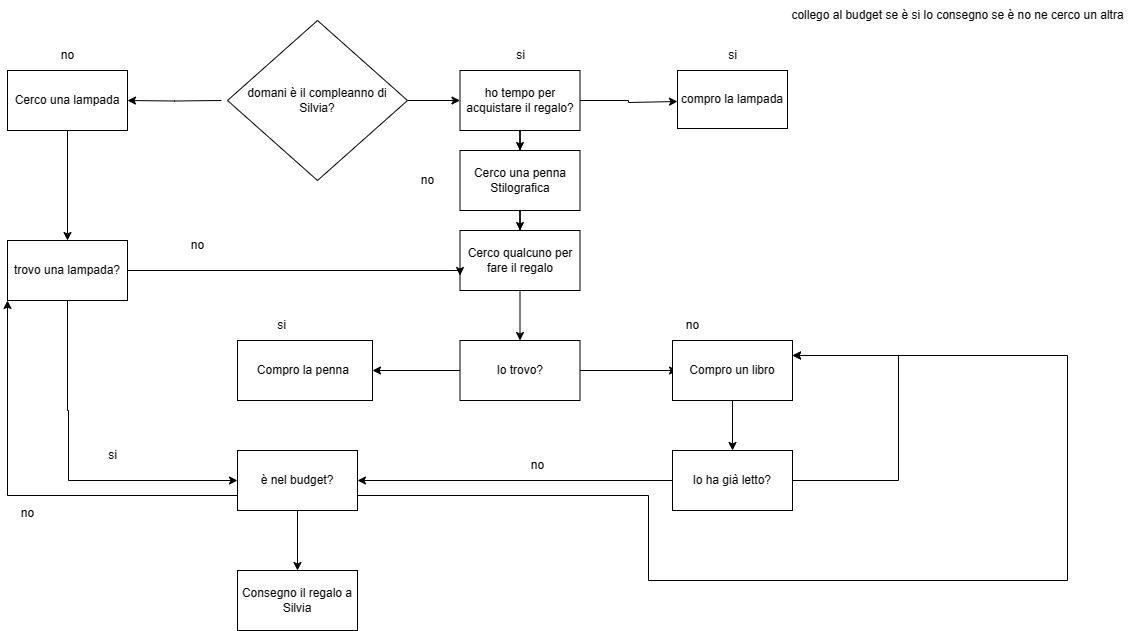

The diagram above was exported from draw.io. Its source (the exported page's mxGraphModel, read from the mxfile embedded in the PNG):
<mxGraphModel dx="872" dy="481" grid="1" gridSize="10" guides="1" tooltips="1" connect="1" arrows="1" fold="1" page="1" pageScale="1" pageWidth="827" pageHeight="1169" math="0" shadow="0">
  <root>
    <mxCell id="0" />
    <mxCell id="1" parent="0" />
    <mxCell id="NK4XIIDrt6HGRNE9e_6z-51" value="" style="edgeStyle=orthogonalEdgeStyle;rounded=0;orthogonalLoop=1;jettySize=auto;html=1;" edge="1" parent="1" target="NK4XIIDrt6HGRNE9e_6z-15">
      <mxGeometry relative="1" as="geometry">
        <mxPoint x="354" y="340" as="sourcePoint" />
      </mxGeometry>
    </mxCell>
    <mxCell id="NK4XIIDrt6HGRNE9e_6z-85" value="" style="edgeStyle=orthogonalEdgeStyle;rounded=0;orthogonalLoop=1;jettySize=auto;html=1;" edge="1" parent="1" source="NK4XIIDrt6HGRNE9e_6z-5" target="NK4XIIDrt6HGRNE9e_6z-60">
      <mxGeometry relative="1" as="geometry" />
    </mxCell>
    <mxCell id="NK4XIIDrt6HGRNE9e_6z-5" value="Cerco qualcuno per fare il regalo" style="rounded=0;whiteSpace=wrap;html=1;" vertex="1" parent="1">
      <mxGeometry x="592.5" y="470" width="120" height="60" as="geometry" />
    </mxCell>
    <mxCell id="NK4XIIDrt6HGRNE9e_6z-8" value="no" style="text;html=1;align=center;verticalAlign=middle;resizable=0;points=[];autosize=1;strokeColor=none;fillColor=none;" vertex="1" parent="1">
      <mxGeometry x="180" y="280" width="40" height="30" as="geometry" />
    </mxCell>
    <mxCell id="NK4XIIDrt6HGRNE9e_6z-97" value="" style="edgeStyle=orthogonalEdgeStyle;rounded=0;orthogonalLoop=1;jettySize=auto;html=1;" edge="1" parent="1" source="NK4XIIDrt6HGRNE9e_6z-15" target="NK4XIIDrt6HGRNE9e_6z-52">
      <mxGeometry relative="1" as="geometry" />
    </mxCell>
    <mxCell id="NK4XIIDrt6HGRNE9e_6z-15" value="Cerco una lampada" style="rounded=0;whiteSpace=wrap;html=1;" vertex="1" parent="1">
      <mxGeometry x="140" y="310" width="120" height="60" as="geometry" />
    </mxCell>
    <mxCell id="NK4XIIDrt6HGRNE9e_6z-17" value="no&lt;br&gt;" style="text;html=1;align=center;verticalAlign=middle;resizable=0;points=[];autosize=1;strokeColor=none;fillColor=none;" vertex="1" parent="1">
      <mxGeometry x="540" y="405" width="40" height="30" as="geometry" />
    </mxCell>
    <mxCell id="NK4XIIDrt6HGRNE9e_6z-19" value="Consegno il regalo a Silvia" style="rounded=0;whiteSpace=wrap;html=1;" vertex="1" parent="1">
      <mxGeometry x="370" y="810" width="120" height="60" as="geometry" />
    </mxCell>
    <mxCell id="NK4XIIDrt6HGRNE9e_6z-21" value="Compro la penna&amp;nbsp;" style="rounded=0;whiteSpace=wrap;html=1;" vertex="1" parent="1">
      <mxGeometry x="370" y="580" width="135" height="60" as="geometry" />
    </mxCell>
    <mxCell id="NK4XIIDrt6HGRNE9e_6z-28" value="compro la lampada" style="rounded=0;whiteSpace=wrap;html=1;" vertex="1" parent="1">
      <mxGeometry x="810" y="310" width="110" height="58" as="geometry" />
    </mxCell>
    <mxCell id="NK4XIIDrt6HGRNE9e_6z-57" value="" style="edgeStyle=orthogonalEdgeStyle;rounded=0;orthogonalLoop=1;jettySize=auto;html=1;" edge="1" parent="1" source="NK4XIIDrt6HGRNE9e_6z-37">
      <mxGeometry relative="1" as="geometry">
        <mxPoint x="810" y="341" as="targetPoint" />
        <Array as="points">
          <mxPoint x="761" y="340" />
          <mxPoint x="761" y="342" />
        </Array>
      </mxGeometry>
    </mxCell>
    <mxCell id="NK4XIIDrt6HGRNE9e_6z-83" value="" style="edgeStyle=orthogonalEdgeStyle;rounded=0;orthogonalLoop=1;jettySize=auto;html=1;" edge="1" parent="1" source="NK4XIIDrt6HGRNE9e_6z-37" target="NK4XIIDrt6HGRNE9e_6z-77">
      <mxGeometry relative="1" as="geometry" />
    </mxCell>
    <mxCell id="NK4XIIDrt6HGRNE9e_6z-37" value="ho tempo per acquistare il regalo?" style="rounded=0;whiteSpace=wrap;html=1;" vertex="1" parent="1">
      <mxGeometry x="592.5" y="310" width="120" height="60" as="geometry" />
    </mxCell>
    <mxCell id="NK4XIIDrt6HGRNE9e_6z-50" value="si&lt;br&gt;" style="text;html=1;align=center;verticalAlign=middle;resizable=0;points=[];autosize=1;strokeColor=none;fillColor=none;" vertex="1" parent="1">
      <mxGeometry x="637.5" y="280" width="30" height="30" as="geometry" />
    </mxCell>
    <mxCell id="NK4XIIDrt6HGRNE9e_6z-99" value="" style="edgeStyle=orthogonalEdgeStyle;rounded=0;orthogonalLoop=1;jettySize=auto;html=1;entryX=0;entryY=0.75;entryDx=0;entryDy=0;" edge="1" parent="1" source="NK4XIIDrt6HGRNE9e_6z-52" target="NK4XIIDrt6HGRNE9e_6z-5">
      <mxGeometry relative="1" as="geometry">
        <mxPoint x="360" y="510" as="targetPoint" />
        <Array as="points">
          <mxPoint x="593" y="510" />
        </Array>
      </mxGeometry>
    </mxCell>
    <mxCell id="NK4XIIDrt6HGRNE9e_6z-102" value="" style="edgeStyle=orthogonalEdgeStyle;rounded=0;orthogonalLoop=1;jettySize=auto;html=1;entryX=0;entryY=0.5;entryDx=0;entryDy=0;" edge="1" parent="1" source="NK4XIIDrt6HGRNE9e_6z-52" target="NK4XIIDrt6HGRNE9e_6z-70">
      <mxGeometry relative="1" as="geometry">
        <mxPoint x="290" y="760" as="targetPoint" />
        <Array as="points">
          <mxPoint x="200" y="650" />
          <mxPoint x="201" y="650" />
          <mxPoint x="201" y="720" />
        </Array>
      </mxGeometry>
    </mxCell>
    <mxCell id="NK4XIIDrt6HGRNE9e_6z-52" value="trovo una lampada?&lt;br&gt;" style="rounded=0;whiteSpace=wrap;html=1;" vertex="1" parent="1">
      <mxGeometry x="140" y="480" width="120" height="60" as="geometry" />
    </mxCell>
    <mxCell id="NK4XIIDrt6HGRNE9e_6z-54" value="no" style="text;html=1;align=center;verticalAlign=middle;resizable=0;points=[];autosize=1;strokeColor=none;fillColor=none;" vertex="1" parent="1">
      <mxGeometry x="310" y="470" width="40" height="30" as="geometry" />
    </mxCell>
    <mxCell id="NK4XIIDrt6HGRNE9e_6z-59" value="" style="edgeStyle=orthogonalEdgeStyle;rounded=0;orthogonalLoop=1;jettySize=auto;html=1;entryX=0;entryY=0.5;entryDx=0;entryDy=0;" edge="1" parent="1" source="NK4XIIDrt6HGRNE9e_6z-56" target="NK4XIIDrt6HGRNE9e_6z-37">
      <mxGeometry relative="1" as="geometry" />
    </mxCell>
    <mxCell id="NK4XIIDrt6HGRNE9e_6z-56" value="domani è il compleanno di Silvia?" style="rhombus;whiteSpace=wrap;html=1;" vertex="1" parent="1">
      <mxGeometry x="360" y="260" width="180" height="160" as="geometry" />
    </mxCell>
    <mxCell id="NK4XIIDrt6HGRNE9e_6z-58" value="si&lt;br&gt;" style="text;html=1;align=center;verticalAlign=middle;resizable=0;points=[];autosize=1;strokeColor=none;fillColor=none;" vertex="1" parent="1">
      <mxGeometry x="850" y="280" width="30" height="30" as="geometry" />
    </mxCell>
    <mxCell id="NK4XIIDrt6HGRNE9e_6z-86" value="" style="edgeStyle=orthogonalEdgeStyle;rounded=0;orthogonalLoop=1;jettySize=auto;html=1;" edge="1" parent="1" source="NK4XIIDrt6HGRNE9e_6z-60" target="NK4XIIDrt6HGRNE9e_6z-21">
      <mxGeometry relative="1" as="geometry" />
    </mxCell>
    <mxCell id="NK4XIIDrt6HGRNE9e_6z-87" value="" style="edgeStyle=orthogonalEdgeStyle;rounded=0;orthogonalLoop=1;jettySize=auto;html=1;entryX=0.042;entryY=0.5;entryDx=0;entryDy=0;entryPerimeter=0;" edge="1" parent="1" source="NK4XIIDrt6HGRNE9e_6z-60" target="NK4XIIDrt6HGRNE9e_6z-62">
      <mxGeometry relative="1" as="geometry">
        <mxPoint x="800" y="600" as="targetPoint" />
      </mxGeometry>
    </mxCell>
    <mxCell id="NK4XIIDrt6HGRNE9e_6z-60" value="lo trovo?" style="rounded=0;whiteSpace=wrap;html=1;" vertex="1" parent="1">
      <mxGeometry x="592.5" y="580" width="120" height="60" as="geometry" />
    </mxCell>
    <mxCell id="NK4XIIDrt6HGRNE9e_6z-91" value="" style="edgeStyle=orthogonalEdgeStyle;rounded=0;orthogonalLoop=1;jettySize=auto;html=1;" edge="1" parent="1" source="NK4XIIDrt6HGRNE9e_6z-62" target="NK4XIIDrt6HGRNE9e_6z-65">
      <mxGeometry relative="1" as="geometry" />
    </mxCell>
    <mxCell id="NK4XIIDrt6HGRNE9e_6z-62" value="Compro un libro" style="rounded=0;whiteSpace=wrap;html=1;" vertex="1" parent="1">
      <mxGeometry x="805" y="580" width="120" height="60" as="geometry" />
    </mxCell>
    <mxCell id="NK4XIIDrt6HGRNE9e_6z-63" value="si&lt;br&gt;" style="text;html=1;align=center;verticalAlign=middle;resizable=0;points=[];autosize=1;strokeColor=none;fillColor=none;" vertex="1" parent="1">
      <mxGeometry x="399" y="550" width="30" height="30" as="geometry" />
    </mxCell>
    <mxCell id="NK4XIIDrt6HGRNE9e_6z-64" value="no" style="text;html=1;align=center;verticalAlign=middle;resizable=0;points=[];autosize=1;strokeColor=none;fillColor=none;" vertex="1" parent="1">
      <mxGeometry x="805" y="550" width="40" height="30" as="geometry" />
    </mxCell>
    <mxCell id="NK4XIIDrt6HGRNE9e_6z-89" value="" style="edgeStyle=orthogonalEdgeStyle;rounded=0;orthogonalLoop=1;jettySize=auto;html=1;entryX=1;entryY=0.5;entryDx=0;entryDy=0;" edge="1" parent="1" source="NK4XIIDrt6HGRNE9e_6z-65" target="NK4XIIDrt6HGRNE9e_6z-70">
      <mxGeometry relative="1" as="geometry">
        <mxPoint x="705" y="720" as="targetPoint" />
      </mxGeometry>
    </mxCell>
    <mxCell id="NK4XIIDrt6HGRNE9e_6z-96" value="" style="edgeStyle=orthogonalEdgeStyle;rounded=0;orthogonalLoop=1;jettySize=auto;html=1;entryX=1;entryY=0.25;entryDx=0;entryDy=0;" edge="1" parent="1" source="NK4XIIDrt6HGRNE9e_6z-65" target="NK4XIIDrt6HGRNE9e_6z-62">
      <mxGeometry relative="1" as="geometry">
        <mxPoint x="1030" y="600" as="targetPoint" />
        <Array as="points">
          <mxPoint x="1031" y="720" />
          <mxPoint x="1031" y="595" />
        </Array>
      </mxGeometry>
    </mxCell>
    <mxCell id="NK4XIIDrt6HGRNE9e_6z-65" value="lo ha già letto?" style="rounded=0;whiteSpace=wrap;html=1;" vertex="1" parent="1">
      <mxGeometry x="805" y="690" width="120" height="60" as="geometry" />
    </mxCell>
    <mxCell id="NK4XIIDrt6HGRNE9e_6z-90" value="" style="edgeStyle=orthogonalEdgeStyle;rounded=0;orthogonalLoop=1;jettySize=auto;html=1;" edge="1" parent="1" source="NK4XIIDrt6HGRNE9e_6z-70" target="NK4XIIDrt6HGRNE9e_6z-19">
      <mxGeometry relative="1" as="geometry" />
    </mxCell>
    <mxCell id="NK4XIIDrt6HGRNE9e_6z-103" style="edgeStyle=orthogonalEdgeStyle;rounded=0;orthogonalLoop=1;jettySize=auto;html=1;exitX=0;exitY=0.75;exitDx=0;exitDy=0;entryX=0;entryY=1;entryDx=0;entryDy=0;" edge="1" parent="1" source="NK4XIIDrt6HGRNE9e_6z-70" target="NK4XIIDrt6HGRNE9e_6z-52">
      <mxGeometry relative="1" as="geometry">
        <mxPoint x="140" y="735" as="targetPoint" />
      </mxGeometry>
    </mxCell>
    <mxCell id="NK4XIIDrt6HGRNE9e_6z-105" style="edgeStyle=orthogonalEdgeStyle;rounded=0;orthogonalLoop=1;jettySize=auto;html=1;exitX=1;exitY=0.75;exitDx=0;exitDy=0;entryX=1;entryY=0.25;entryDx=0;entryDy=0;" edge="1" parent="1" source="NK4XIIDrt6HGRNE9e_6z-70" target="NK4XIIDrt6HGRNE9e_6z-62">
      <mxGeometry relative="1" as="geometry">
        <mxPoint x="1200" y="600" as="targetPoint" />
        <Array as="points">
          <mxPoint x="781" y="735" />
          <mxPoint x="781" y="820" />
          <mxPoint x="1200" y="820" />
          <mxPoint x="1200" y="595" />
        </Array>
      </mxGeometry>
    </mxCell>
    <mxCell id="NK4XIIDrt6HGRNE9e_6z-70" value="è nel budget?" style="rounded=0;whiteSpace=wrap;html=1;" vertex="1" parent="1">
      <mxGeometry x="370" y="690" width="120" height="60" as="geometry" />
    </mxCell>
    <mxCell id="NK4XIIDrt6HGRNE9e_6z-84" value="" style="edgeStyle=orthogonalEdgeStyle;rounded=0;orthogonalLoop=1;jettySize=auto;html=1;" edge="1" parent="1" source="NK4XIIDrt6HGRNE9e_6z-77" target="NK4XIIDrt6HGRNE9e_6z-5">
      <mxGeometry relative="1" as="geometry" />
    </mxCell>
    <mxCell id="NK4XIIDrt6HGRNE9e_6z-77" value="Cerco una penna Stilografica" style="rounded=0;whiteSpace=wrap;html=1;" vertex="1" parent="1">
      <mxGeometry x="592.5" y="390" width="120" height="60" as="geometry" />
    </mxCell>
    <mxCell id="NK4XIIDrt6HGRNE9e_6z-93" value="no" style="text;html=1;align=center;verticalAlign=middle;resizable=0;points=[];autosize=1;strokeColor=none;fillColor=none;" vertex="1" parent="1">
      <mxGeometry x="650" y="690" width="40" height="30" as="geometry" />
    </mxCell>
    <mxCell id="NK4XIIDrt6HGRNE9e_6z-100" value="si&lt;br&gt;" style="text;html=1;align=center;verticalAlign=middle;resizable=0;points=[];autosize=1;strokeColor=none;fillColor=none;" vertex="1" parent="1">
      <mxGeometry x="230" y="680" width="30" height="30" as="geometry" />
    </mxCell>
    <mxCell id="NK4XIIDrt6HGRNE9e_6z-104" value="no" style="text;html=1;align=center;verticalAlign=middle;resizable=0;points=[];autosize=1;strokeColor=none;fillColor=none;" vertex="1" parent="1">
      <mxGeometry x="140" y="738" width="40" height="30" as="geometry" />
    </mxCell>
    <mxCell id="NK4XIIDrt6HGRNE9e_6z-106" value="collego al budget se è si lo consegno se è no ne cerco un altra&lt;br&gt;" style="text;html=1;align=center;verticalAlign=middle;resizable=0;points=[];autosize=1;strokeColor=none;fillColor=none;" vertex="1" parent="1">
      <mxGeometry x="910" y="240" width="360" height="30" as="geometry" />
    </mxCell>
  </root>
</mxGraphModel>